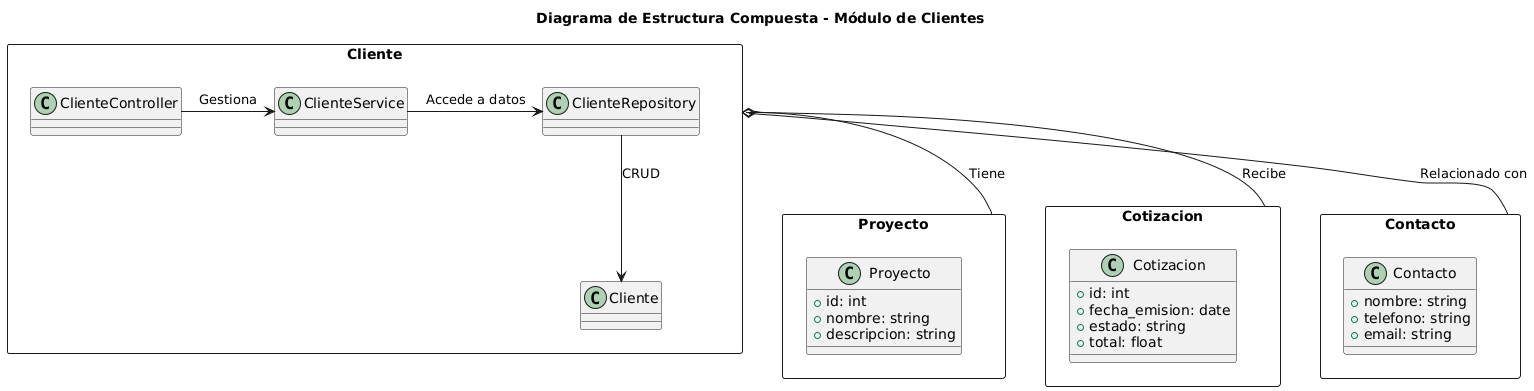

The diagram above was rendered by PlantUML. Its source (embedded in the PNG):
@startuml
title Diagrama de Estructura Compuesta - Módulo de Clientes

rectangle Cliente {
    ClienteController -> ClienteService : Gestiona
    ClienteService -> ClienteRepository : Accede a datos
    ClienteRepository --> Cliente : CRUD
}

rectangle Proyecto {
    class Proyecto {
        +id: int
        +nombre: string
        +descripcion: string
    }
}

rectangle Cotizacion {
    class Cotizacion {
        +id: int
        +fecha_emision: date
        +estado: string
        +total: float
    }
}

rectangle Contacto {
    class Contacto {
        +nombre: string
        +telefono: string
        +email: string
    }
}

Cliente o-- Proyecto : Tiene
Cliente o-- Cotizacion : Recibe
Cliente o-- Contacto : Relacionado con
@enduml